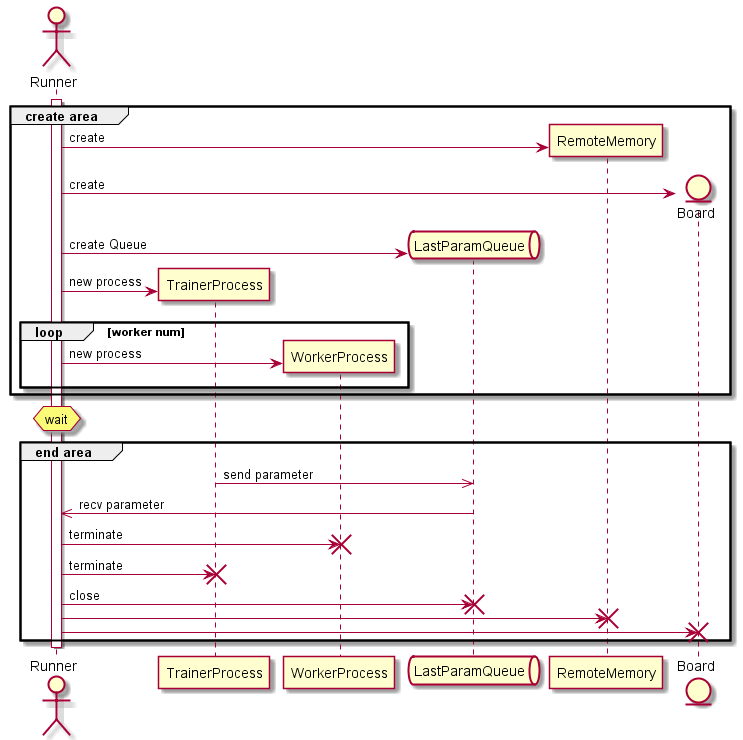

The diagram above was rendered by PlantUML. Its source (embedded in the PNG):
@startuml
actor Runner
participant TrainerProcess
participant WorkerProcess
queue LastParamQueue
participant RemoteMemory
entity Board



activate Runner

group create area
    Runner -> RemoteMemory ** : create
    Runner -> Board ** : create
    Runner -> LastParamQueue ** : create Queue

    Runner -> TrainerProcess ** : new process
    loop worker num
        Runner -> WorkerProcess ** : new process
    end
end


hnote over Runner : wait


group end area

    TrainerProcess ->> LastParamQueue: send parameter
    LastParamQueue ->> Runner: recv parameter

    Runner -> WorkerProcess !! : terminate
    Runner -> TrainerProcess !! : terminate
    Runner -> LastParamQueue !! : close
    Runner -> RemoteMemory !!
    Runner -> Board !!

end

deactivate Runner

@enduml